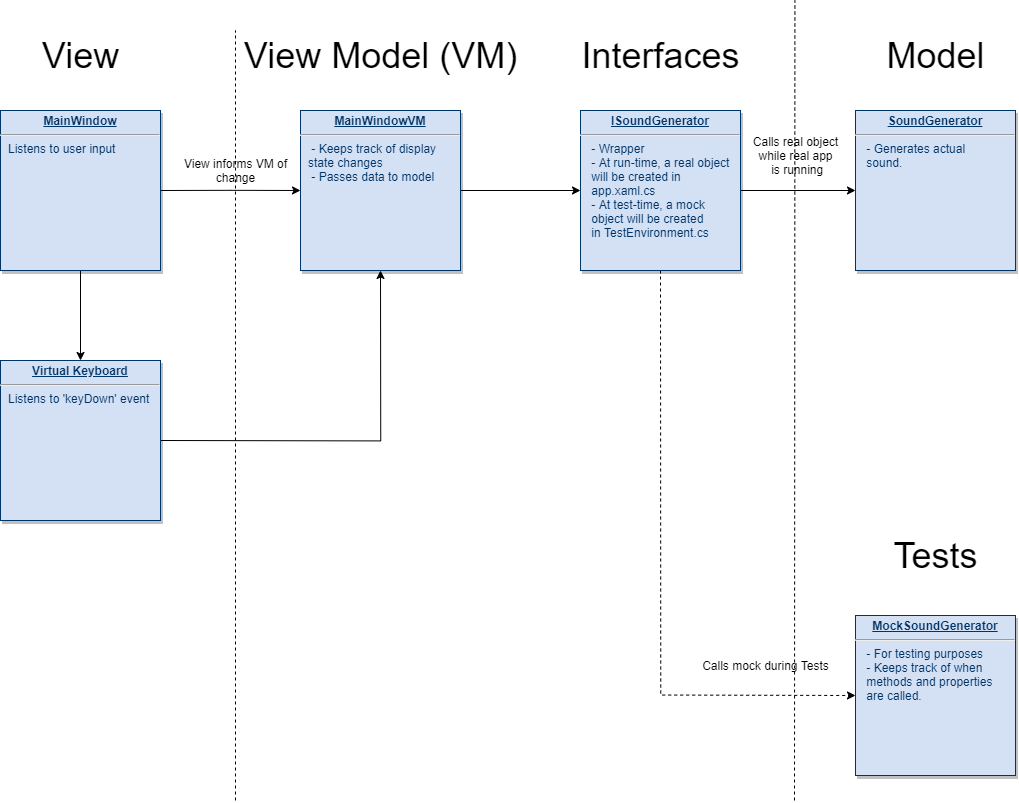

The diagram above was exported from draw.io. Its source (the exported page's mxGraphModel, read from the mxfile embedded in the PNG):
<mxGraphModel dx="1673" dy="839" grid="1" gridSize="10" guides="1" tooltips="1" connect="1" arrows="1" fold="1" page="1" pageScale="1" pageWidth="1169" pageHeight="827" background="#ffffff" math="0" shadow="0">
  <root>
    <mxCell id="0" />
    <mxCell id="1" parent="0" />
    <mxCell id="FBK1l0NgrY90HfR1ys25-131" style="edgeStyle=orthogonalEdgeStyle;rounded=0;orthogonalLoop=1;jettySize=auto;html=1;exitX=1;exitY=0.5;exitDx=0;exitDy=0;entryX=0;entryY=0.5;entryDx=0;entryDy=0;" edge="1" parent="1" source="21" target="FBK1l0NgrY90HfR1ys25-129">
      <mxGeometry relative="1" as="geometry" />
    </mxCell>
    <mxCell id="21" value="&lt;p style=&quot;margin: 0px ; margin-top: 4px ; text-align: center ; text-decoration: underline&quot;&gt;&lt;strong&gt;MainWindowVM&lt;/strong&gt;&lt;/p&gt;&lt;hr&gt;&lt;p style=&quot;margin: 0px ; margin-left: 8px&quot;&gt;&amp;nbsp;- Keeps track of display&lt;/p&gt;&lt;p style=&quot;margin: 0px ; margin-left: 8px&quot;&gt;state changes&lt;/p&gt;&lt;p style=&quot;margin: 0px ; margin-left: 8px&quot;&gt;&amp;nbsp;- Passes data to model&lt;/p&gt;" style="verticalAlign=top;align=left;overflow=fill;fontSize=12;fontFamily=Helvetica;html=1;strokeColor=#003366;shadow=1;fillColor=#D4E1F5;fontColor=#003366" parent="1" vertex="1">
      <mxGeometry x="415" y="119.99999999999983" width="160" height="160" as="geometry" />
    </mxCell>
    <mxCell id="FBK1l0NgrY90HfR1ys25-122" style="edgeStyle=orthogonalEdgeStyle;rounded=0;orthogonalLoop=1;jettySize=auto;html=1;exitX=0.5;exitY=1;exitDx=0;exitDy=0;entryX=0.5;entryY=0;entryDx=0;entryDy=0;" edge="1" parent="1" source="25" target="FBK1l0NgrY90HfR1ys25-120">
      <mxGeometry relative="1" as="geometry" />
    </mxCell>
    <mxCell id="FBK1l0NgrY90HfR1ys25-124" style="edgeStyle=orthogonalEdgeStyle;rounded=0;orthogonalLoop=1;jettySize=auto;html=1;exitX=1;exitY=0.5;exitDx=0;exitDy=0;entryX=0;entryY=0.5;entryDx=0;entryDy=0;" edge="1" parent="1" source="25" target="21">
      <mxGeometry relative="1" as="geometry" />
    </mxCell>
    <mxCell id="25" value="&lt;p style=&quot;margin: 0px ; margin-top: 4px ; text-align: center ; text-decoration: underline&quot;&gt;&lt;strong&gt;MainWindow&lt;/strong&gt;&lt;/p&gt;&lt;hr&gt;&lt;p style=&quot;margin: 0px ; margin-left: 8px&quot;&gt;Listens to user input&lt;/p&gt;" style="verticalAlign=top;align=left;overflow=fill;fontSize=12;fontFamily=Helvetica;html=1;strokeColor=#003366;shadow=1;fillColor=#D4E1F5;fontColor=#003366" parent="1" vertex="1">
      <mxGeometry x="115.00000000000006" y="120.00000000000037" width="160" height="160" as="geometry" />
    </mxCell>
    <mxCell id="FBK1l0NgrY90HfR1ys25-114" value="&lt;font style=&quot;font-size: 36px&quot;&gt;View&lt;/font&gt;" style="text;html=1;align=center;verticalAlign=middle;resizable=0;points=[];autosize=1;" vertex="1" parent="1">
      <mxGeometry x="150" y="50" width="90" height="30" as="geometry" />
    </mxCell>
    <mxCell id="FBK1l0NgrY90HfR1ys25-117" value="&lt;font style=&quot;font-size: 36px&quot;&gt;View Model (VM)&lt;br&gt;&lt;/font&gt;" style="text;html=1;align=center;verticalAlign=middle;resizable=0;points=[];autosize=1;" vertex="1" parent="1">
      <mxGeometry x="350" y="50" width="290" height="30" as="geometry" />
    </mxCell>
    <mxCell id="FBK1l0NgrY90HfR1ys25-118" value="&lt;font style=&quot;font-size: 36px&quot;&gt;Model&lt;/font&gt;" style="text;html=1;align=center;verticalAlign=middle;resizable=0;points=[];autosize=1;" vertex="1" parent="1">
      <mxGeometry x="995" y="50" width="110" height="30" as="geometry" />
    </mxCell>
    <mxCell id="FBK1l0NgrY90HfR1ys25-119" value="&lt;p style=&quot;margin: 0px ; margin-top: 4px ; text-align: center ; text-decoration: underline&quot;&gt;&lt;strong&gt;SoundGenerator&lt;/strong&gt;&lt;/p&gt;&lt;hr&gt;&lt;p style=&quot;margin: 0px ; margin-left: 8px&quot;&gt;&amp;nbsp;- Generates actual&lt;/p&gt;&lt;p style=&quot;margin: 0px ; margin-left: 8px&quot;&gt;&amp;nbsp;sound.&lt;/p&gt;&lt;p style=&quot;margin: 0px ; margin-left: 8px&quot;&gt;&lt;br&gt;&lt;/p&gt;" style="verticalAlign=top;align=left;overflow=fill;fontSize=12;fontFamily=Helvetica;html=1;strokeColor=#003366;shadow=1;fillColor=#D4E1F5;fontColor=#003366" vertex="1" parent="1">
      <mxGeometry x="970" y="119.99999999999983" width="160" height="160" as="geometry" />
    </mxCell>
    <mxCell id="FBK1l0NgrY90HfR1ys25-123" style="edgeStyle=orthogonalEdgeStyle;rounded=0;orthogonalLoop=1;jettySize=auto;html=1;exitX=1;exitY=0.5;exitDx=0;exitDy=0;entryX=0.5;entryY=1;entryDx=0;entryDy=0;" edge="1" parent="1" source="FBK1l0NgrY90HfR1ys25-120" target="21">
      <mxGeometry relative="1" as="geometry" />
    </mxCell>
    <mxCell id="FBK1l0NgrY90HfR1ys25-120" value="&lt;p style=&quot;margin: 0px ; margin-top: 4px ; text-align: center ; text-decoration: underline&quot;&gt;&lt;strong&gt;Virtual Keyboard&lt;/strong&gt;&lt;/p&gt;&lt;hr&gt;&lt;p style=&quot;margin: 0px ; margin-left: 8px&quot;&gt;Listens to 'keyDown' event&lt;/p&gt;" style="verticalAlign=top;align=left;overflow=fill;fontSize=12;fontFamily=Helvetica;html=1;strokeColor=#003366;shadow=1;fillColor=#D4E1F5;fontColor=#003366" vertex="1" parent="1">
      <mxGeometry x="115.00000000000006" y="370.00000000000034" width="160" height="160" as="geometry" />
    </mxCell>
    <mxCell id="FBK1l0NgrY90HfR1ys25-121" style="edgeStyle=orthogonalEdgeStyle;rounded=0;orthogonalLoop=1;jettySize=auto;html=1;exitX=0.5;exitY=1;exitDx=0;exitDy=0;" edge="1" parent="1" source="FBK1l0NgrY90HfR1ys25-120" target="FBK1l0NgrY90HfR1ys25-120">
      <mxGeometry relative="1" as="geometry" />
    </mxCell>
    <mxCell id="FBK1l0NgrY90HfR1ys25-125" value="View informs VM of&lt;br&gt;change" style="text;html=1;align=center;verticalAlign=middle;resizable=0;points=[];autosize=1;" vertex="1" parent="1">
      <mxGeometry x="290" y="165" width="120" height="30" as="geometry" />
    </mxCell>
    <mxCell id="FBK1l0NgrY90HfR1ys25-128" value="&lt;font style=&quot;font-size: 36px&quot;&gt;Interfaces&lt;br&gt;&lt;/font&gt;" style="text;html=1;align=center;verticalAlign=middle;resizable=0;points=[];autosize=1;" vertex="1" parent="1">
      <mxGeometry x="690" y="50" width="170" height="30" as="geometry" />
    </mxCell>
    <mxCell id="FBK1l0NgrY90HfR1ys25-132" style="edgeStyle=orthogonalEdgeStyle;rounded=0;orthogonalLoop=1;jettySize=auto;html=1;exitX=1;exitY=0.5;exitDx=0;exitDy=0;entryX=0;entryY=0.5;entryDx=0;entryDy=0;" edge="1" parent="1" source="FBK1l0NgrY90HfR1ys25-129" target="FBK1l0NgrY90HfR1ys25-119">
      <mxGeometry relative="1" as="geometry" />
    </mxCell>
    <mxCell id="FBK1l0NgrY90HfR1ys25-133" style="edgeStyle=orthogonalEdgeStyle;rounded=0;orthogonalLoop=1;jettySize=auto;html=1;exitX=0.5;exitY=1;exitDx=0;exitDy=0;entryX=0;entryY=0.5;entryDx=0;entryDy=0;dashed=1;" edge="1" parent="1" source="FBK1l0NgrY90HfR1ys25-129" target="FBK1l0NgrY90HfR1ys25-130">
      <mxGeometry relative="1" as="geometry" />
    </mxCell>
    <mxCell id="FBK1l0NgrY90HfR1ys25-129" value="&lt;p style=&quot;margin: 0px ; margin-top: 4px ; text-align: center ; text-decoration: underline&quot;&gt;&lt;strong&gt;ISoundGenerator&lt;/strong&gt;&lt;/p&gt;&lt;hr&gt;&lt;p style=&quot;margin: 0px ; margin-left: 8px&quot;&gt;&amp;nbsp;- Wrapper&lt;/p&gt;&lt;p style=&quot;margin: 0px ; margin-left: 8px&quot;&gt;&amp;nbsp;- At run-time, a real object&lt;/p&gt;&lt;p style=&quot;margin: 0px ; margin-left: 8px&quot;&gt;&amp;nbsp;will be created in&amp;nbsp;&lt;/p&gt;&lt;p style=&quot;margin: 0px ; margin-left: 8px&quot;&gt;&amp;nbsp;app.xaml.cs&lt;/p&gt;&lt;p style=&quot;margin: 0px ; margin-left: 8px&quot;&gt;&amp;nbsp;- At test-time, a mock&lt;/p&gt;&lt;p style=&quot;margin: 0px ; margin-left: 8px&quot;&gt;&amp;nbsp;object will be created&lt;/p&gt;&lt;p style=&quot;margin: 0px ; margin-left: 8px&quot;&gt;&amp;nbsp;in TestEnvironment.cs&lt;/p&gt;" style="verticalAlign=top;align=left;overflow=fill;fontSize=12;fontFamily=Helvetica;html=1;strokeColor=#003366;shadow=1;fillColor=#D4E1F5;fontColor=#003366" vertex="1" parent="1">
      <mxGeometry x="695" y="119.99999999999983" width="160" height="160" as="geometry" />
    </mxCell>
    <mxCell id="FBK1l0NgrY90HfR1ys25-130" value="&lt;p style=&quot;margin: 0px ; margin-top: 4px ; text-align: center ; text-decoration: underline&quot;&gt;&lt;strong&gt;MockSoundGenerator&lt;/strong&gt;&lt;/p&gt;&lt;hr&gt;&lt;p style=&quot;margin: 0px ; margin-left: 8px&quot;&gt;&amp;nbsp;- For testing purposes&lt;/p&gt;&lt;p style=&quot;margin: 0px ; margin-left: 8px&quot;&gt;&amp;nbsp;- Keeps track of when&lt;/p&gt;&lt;p style=&quot;margin: 0px ; margin-left: 8px&quot;&gt;&amp;nbsp;methods and properties&lt;/p&gt;&lt;p style=&quot;margin: 0px ; margin-left: 8px&quot;&gt;&amp;nbsp;are called.&lt;/p&gt;" style="verticalAlign=top;align=left;overflow=fill;fontSize=12;fontFamily=Helvetica;html=1;strokeColor=#003366;shadow=1;fillColor=#D4E1F5;fontColor=#003366" vertex="1" parent="1">
      <mxGeometry x="970" y="624.9999999999998" width="160" height="160" as="geometry" />
    </mxCell>
    <mxCell id="FBK1l0NgrY90HfR1ys25-134" value="Calls mock during Tests" style="text;html=1;align=center;verticalAlign=middle;resizable=0;points=[];autosize=1;" vertex="1" parent="1">
      <mxGeometry x="810" y="665" width="140" height="20" as="geometry" />
    </mxCell>
    <mxCell id="FBK1l0NgrY90HfR1ys25-135" value="Calls real object&lt;br&gt;while real app&lt;br&gt;&amp;nbsp;is running" style="text;html=1;align=center;verticalAlign=middle;resizable=0;points=[];autosize=1;" vertex="1" parent="1">
      <mxGeometry x="860" y="140" width="100" height="50" as="geometry" />
    </mxCell>
    <mxCell id="FBK1l0NgrY90HfR1ys25-136" value="" style="endArrow=none;dashed=1;html=1;" edge="1" parent="1">
      <mxGeometry width="50" height="50" relative="1" as="geometry">
        <mxPoint x="350" y="810" as="sourcePoint" />
        <mxPoint x="350" y="40" as="targetPoint" />
      </mxGeometry>
    </mxCell>
    <mxCell id="FBK1l0NgrY90HfR1ys25-140" value="" style="endArrow=none;dashed=1;html=1;" edge="1" parent="1">
      <mxGeometry width="50" height="50" relative="1" as="geometry">
        <mxPoint x="909" y="810" as="sourcePoint" />
        <mxPoint x="909.41" y="10" as="targetPoint" />
      </mxGeometry>
    </mxCell>
    <mxCell id="FBK1l0NgrY90HfR1ys25-142" value="&lt;font style=&quot;font-size: 36px&quot;&gt;Tests&lt;/font&gt;" style="text;html=1;align=center;verticalAlign=middle;resizable=0;points=[];autosize=1;" vertex="1" parent="1">
      <mxGeometry x="1000" y="550" width="100" height="30" as="geometry" />
    </mxCell>
  </root>
</mxGraphModel>